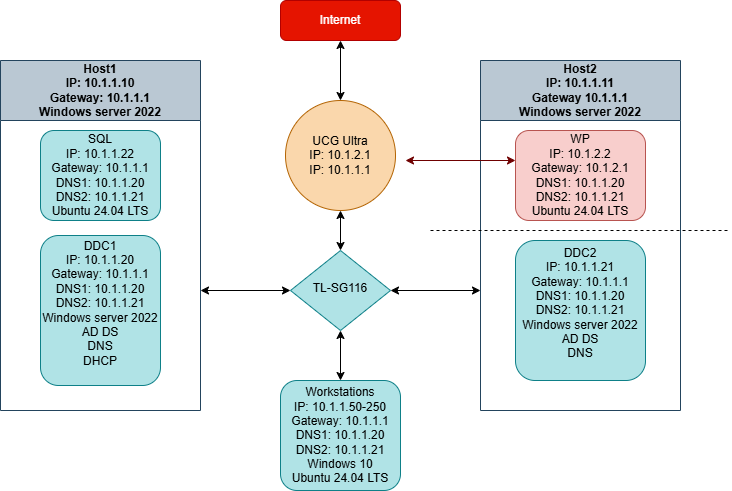

The diagram above was exported from draw.io. Its source (the exported page's mxGraphModel, read from the mxfile embedded in the PNG):
<mxGraphModel dx="954" dy="600" grid="1" gridSize="10" guides="1" tooltips="1" connect="1" arrows="1" fold="1" page="1" pageScale="1" pageWidth="827" pageHeight="1169" math="0" shadow="0">
  <root>
    <mxCell id="WIyWlLk6GJQsqaUBKTNV-0" />
    <mxCell id="WIyWlLk6GJQsqaUBKTNV-1" parent="WIyWlLk6GJQsqaUBKTNV-0" />
    <mxCell id="WIyWlLk6GJQsqaUBKTNV-3" value="Internet" style="rounded=1;whiteSpace=wrap;html=1;fontSize=12;glass=0;strokeWidth=1;shadow=0;fillColor=#e51400;fontColor=#ffffff;strokeColor=#B20000;" parent="WIyWlLk6GJQsqaUBKTNV-1" vertex="1">
      <mxGeometry x="320" y="60" width="120" height="40" as="geometry" />
    </mxCell>
    <mxCell id="WIyWlLk6GJQsqaUBKTNV-10" value="TL-SG116" style="rhombus;whiteSpace=wrap;html=1;shadow=0;fontFamily=Helvetica;fontSize=12;align=center;strokeWidth=1;spacing=6;spacingTop=-4;fillColor=#b0e3e6;strokeColor=#0e8088;" parent="WIyWlLk6GJQsqaUBKTNV-1" vertex="1">
      <mxGeometry x="330" y="310" width="100" height="80" as="geometry" />
    </mxCell>
    <mxCell id="WIyWlLk6GJQsqaUBKTNV-11" value="Workstations&lt;div&gt;IP: 10.1.1.50-250&lt;/div&gt;&lt;div&gt;Gateway: 10.1.1.1&lt;/div&gt;&lt;div&gt;DNS1: 10.1.1.20&lt;/div&gt;&lt;div&gt;DNS2: 10.1.1.21&lt;/div&gt;&lt;div&gt;Windows 10&lt;/div&gt;&lt;div&gt;Ubuntu 24.04 LTS&lt;/div&gt;" style="rounded=1;whiteSpace=wrap;html=1;fontSize=12;glass=0;strokeWidth=1;shadow=0;fillColor=#b0e3e6;strokeColor=#0e8088;" parent="WIyWlLk6GJQsqaUBKTNV-1" vertex="1">
      <mxGeometry x="320" y="440" width="120" height="110" as="geometry" />
    </mxCell>
    <mxCell id="gy0_MtvZIyksv5psFBn3-1" value="SQL&lt;div&gt;IP: 10.1.1.22&lt;/div&gt;&lt;div&gt;Gateway: 10.1.1.1&lt;/div&gt;&lt;div&gt;DNS1: 10.1.1.20&lt;/div&gt;&lt;div&gt;DNS2: 10.1.1.21&lt;/div&gt;&lt;div&gt;Ubuntu 24.04 LTS&lt;/div&gt;" style="rounded=1;whiteSpace=wrap;html=1;fillColor=#b0e3e6;strokeColor=#0e8088;" vertex="1" parent="WIyWlLk6GJQsqaUBKTNV-1">
      <mxGeometry x="80" y="190" width="120" height="90" as="geometry" />
    </mxCell>
    <mxCell id="gy0_MtvZIyksv5psFBn3-4" value="" style="endArrow=classic;startArrow=classic;html=1;rounded=0;exitX=1;exitY=0.5;exitDx=0;exitDy=0;" edge="1" parent="WIyWlLk6GJQsqaUBKTNV-1" source="WIyWlLk6GJQsqaUBKTNV-10">
      <mxGeometry width="50" height="50" relative="1" as="geometry">
        <mxPoint x="390" y="340" as="sourcePoint" />
        <mxPoint x="520" y="350" as="targetPoint" />
      </mxGeometry>
    </mxCell>
    <mxCell id="gy0_MtvZIyksv5psFBn3-5" value="" style="endArrow=classic;startArrow=classic;html=1;rounded=0;exitX=0;exitY=0.5;exitDx=0;exitDy=0;" edge="1" parent="WIyWlLk6GJQsqaUBKTNV-1" source="WIyWlLk6GJQsqaUBKTNV-10">
      <mxGeometry width="50" height="50" relative="1" as="geometry">
        <mxPoint x="390" y="340" as="sourcePoint" />
        <mxPoint x="240" y="350" as="targetPoint" />
      </mxGeometry>
    </mxCell>
    <mxCell id="gy0_MtvZIyksv5psFBn3-6" value="" style="endArrow=classic;startArrow=classic;html=1;rounded=0;exitX=0.5;exitY=0;exitDx=0;exitDy=0;entryX=0.5;entryY=1;entryDx=0;entryDy=0;" edge="1" parent="WIyWlLk6GJQsqaUBKTNV-1" source="WIyWlLk6GJQsqaUBKTNV-11" target="WIyWlLk6GJQsqaUBKTNV-10">
      <mxGeometry width="50" height="50" relative="1" as="geometry">
        <mxPoint x="390" y="340" as="sourcePoint" />
        <mxPoint x="440" y="290" as="targetPoint" />
      </mxGeometry>
    </mxCell>
    <mxCell id="gy0_MtvZIyksv5psFBn3-11" value="Host2&lt;div&gt;IP: 10.1.1.11&lt;/div&gt;&lt;div&gt;Gateway 10.1.1.1&lt;/div&gt;&lt;div&gt;Windows server 2022&lt;/div&gt;" style="swimlane;whiteSpace=wrap;html=1;startSize=60;fillColor=#bac8d3;strokeColor=#23445d;" vertex="1" parent="WIyWlLk6GJQsqaUBKTNV-1">
      <mxGeometry x="520" y="120" width="200" height="350" as="geometry" />
    </mxCell>
    <mxCell id="WIyWlLk6GJQsqaUBKTNV-7" value="WP&lt;div&gt;IP: 10.1.2.2&lt;/div&gt;&lt;div&gt;Gateway: 10.1.2.1&lt;/div&gt;&lt;div&gt;DNS1: 10.1.1.20&lt;/div&gt;&lt;div&gt;DNS2: 10.1.1.21&lt;/div&gt;&lt;div&gt;Ubuntu 24.04 LTS&lt;/div&gt;" style="rounded=1;whiteSpace=wrap;html=1;fontSize=12;glass=0;strokeWidth=1;shadow=0;fillColor=#f8cecc;strokeColor=#b85450;" parent="gy0_MtvZIyksv5psFBn3-11" vertex="1">
      <mxGeometry x="35" y="70" width="130" height="90" as="geometry" />
    </mxCell>
    <mxCell id="WIyWlLk6GJQsqaUBKTNV-12" value="DDC2&lt;div&gt;IP: 10.1.1.21&lt;/div&gt;&lt;div&gt;Gateway: 10.1.1.1&lt;/div&gt;&lt;div&gt;DNS1: 10.1.1.20&lt;/div&gt;&lt;div&gt;DNS2: 10.1.1.21&lt;/div&gt;&lt;div&gt;Windows server 2022&lt;/div&gt;&lt;div&gt;AD DS&lt;/div&gt;&lt;div&gt;DNS&lt;/div&gt;&lt;div&gt;&lt;br&gt;&lt;/div&gt;" style="rounded=1;whiteSpace=wrap;html=1;fontSize=12;glass=0;strokeWidth=1;shadow=0;fillColor=#b0e3e6;strokeColor=#0e8088;" parent="gy0_MtvZIyksv5psFBn3-11" vertex="1">
      <mxGeometry x="35" y="180" width="130" height="140" as="geometry" />
    </mxCell>
    <mxCell id="gy0_MtvZIyksv5psFBn3-3" value="" style="endArrow=classic;startArrow=classic;html=1;rounded=0;fillColor=#a20025;strokeColor=#6F0000;entryX=0;entryY=0.25;entryDx=0;entryDy=0;" edge="1" parent="gy0_MtvZIyksv5psFBn3-11">
      <mxGeometry width="50" height="50" relative="1" as="geometry">
        <mxPoint x="-75" y="100" as="sourcePoint" />
        <mxPoint x="35" y="99.99999999999994" as="targetPoint" />
      </mxGeometry>
    </mxCell>
    <mxCell id="gy0_MtvZIyksv5psFBn3-12" value="Host1&lt;div&gt;IP: 10.1.1.10&lt;/div&gt;&lt;div&gt;Gateway: 10.1.1.1&lt;/div&gt;&lt;div&gt;Windows server 2022&lt;/div&gt;" style="swimlane;whiteSpace=wrap;html=1;startSize=60;fillColor=#bac8d3;strokeColor=#23445d;" vertex="1" parent="WIyWlLk6GJQsqaUBKTNV-1">
      <mxGeometry x="40" y="120" width="200" height="350" as="geometry" />
    </mxCell>
    <mxCell id="gy0_MtvZIyksv5psFBn3-2" value="DDC1&lt;div&gt;IP: 10.1.1.20&lt;/div&gt;&lt;div&gt;Gateway: 10.1.1.1&lt;/div&gt;&lt;div&gt;DNS1: 10.1.1.20&lt;/div&gt;&lt;div&gt;DNS2: 10.1.1.21&lt;/div&gt;&lt;div&gt;Windows server 2022&lt;/div&gt;&lt;div&gt;AD DS&lt;/div&gt;&lt;div&gt;DNS&lt;/div&gt;&lt;div&gt;DHCP&lt;/div&gt;&lt;div&gt;&lt;br&gt;&lt;/div&gt;" style="rounded=1;whiteSpace=wrap;html=1;fillColor=#b0e3e6;strokeColor=#0e8088;" vertex="1" parent="gy0_MtvZIyksv5psFBn3-12">
      <mxGeometry x="40" y="175" width="120" height="150" as="geometry" />
    </mxCell>
    <mxCell id="gy0_MtvZIyksv5psFBn3-13" value="" style="endArrow=classic;startArrow=classic;html=1;rounded=0;entryX=0.5;entryY=1;entryDx=0;entryDy=0;exitX=0.5;exitY=0;exitDx=0;exitDy=0;" edge="1" parent="WIyWlLk6GJQsqaUBKTNV-1" source="WIyWlLk6GJQsqaUBKTNV-10" target="gy0_MtvZIyksv5psFBn3-15">
      <mxGeometry width="50" height="50" relative="1" as="geometry">
        <mxPoint x="380" y="290" as="sourcePoint" />
        <mxPoint x="420" y="280" as="targetPoint" />
      </mxGeometry>
    </mxCell>
    <mxCell id="gy0_MtvZIyksv5psFBn3-14" value="" style="endArrow=classic;startArrow=classic;html=1;rounded=0;entryX=0.5;entryY=1;entryDx=0;entryDy=0;exitX=0.5;exitY=0;exitDx=0;exitDy=0;" edge="1" parent="WIyWlLk6GJQsqaUBKTNV-1" source="gy0_MtvZIyksv5psFBn3-15" target="WIyWlLk6GJQsqaUBKTNV-3">
      <mxGeometry width="50" height="50" relative="1" as="geometry">
        <mxPoint x="380" y="160" as="sourcePoint" />
        <mxPoint x="440" y="290" as="targetPoint" />
      </mxGeometry>
    </mxCell>
    <mxCell id="gy0_MtvZIyksv5psFBn3-15" value="UCG Ultra&lt;br&gt;&lt;div&gt;IP: 10.1.2.1&lt;/div&gt;&lt;div&gt;IP: 10.1.1.1&lt;/div&gt;" style="ellipse;whiteSpace=wrap;html=1;aspect=fixed;fillColor=#fad7ac;strokeColor=#b46504;" vertex="1" parent="WIyWlLk6GJQsqaUBKTNV-1">
      <mxGeometry x="325" y="160" width="110" height="110" as="geometry" />
    </mxCell>
    <mxCell id="gy0_MtvZIyksv5psFBn3-20" value="" style="endArrow=none;dashed=1;html=1;rounded=0;" edge="1" parent="WIyWlLk6GJQsqaUBKTNV-1">
      <mxGeometry width="50" height="50" relative="1" as="geometry">
        <mxPoint x="470" y="290" as="sourcePoint" />
        <mxPoint x="770" y="290" as="targetPoint" />
      </mxGeometry>
    </mxCell>
  </root>
</mxGraphModel>